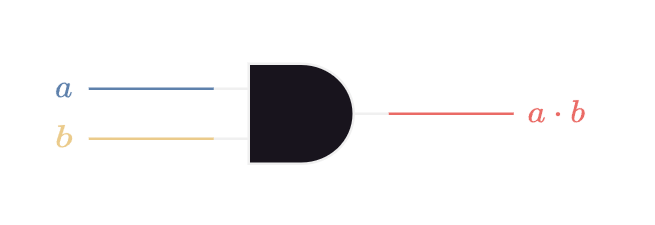

The diagram above was exported from draw.io. Its source (the exported page's mxGraphModel, read from the mxfile embedded in the PNG):
<mxGraphModel dx="1420" dy="822" grid="1" gridSize="10" guides="1" tooltips="1" connect="1" arrows="1" fold="1" page="1" pageScale="1" pageWidth="850" pageHeight="1100" math="1" shadow="0">
  <root>
    <mxCell id="0" />
    <mxCell id="1" parent="0" />
    <mxCell id="2" value="" style="verticalLabelPosition=bottom;shadow=0;dashed=0;align=center;html=1;verticalAlign=top;shape=mxgraph.electrical.logic_gates.logic_gate;operation=and;" vertex="1" parent="1">
      <mxGeometry x="810" y="120" width="70" height="40" as="geometry" />
    </mxCell>
    <mxCell id="3" value="$$&lt;br&gt;a&lt;br&gt;$$" style="text;html=1;align=center;verticalAlign=middle;resizable=0;points=[];autosize=1;strokeColor=none;fillColor=none;fontColor=#5E81AC;connectable=0;" vertex="1" parent="1">
      <mxGeometry x="730" y="100" width="40" height="60" as="geometry" />
    </mxCell>
    <mxCell id="4" style="edgeStyle=orthogonalEdgeStyle;rounded=0;orthogonalLoop=1;jettySize=auto;html=1;exitX=0;exitY=0.5;exitDx=0;exitDy=0;exitPerimeter=0;endArrow=none;endFill=0;strokeColor=#5E81AC;fontColor=#5E81AC;" edge="1" parent="1">
      <mxGeometry relative="1" as="geometry">
        <mxPoint x="760" y="130" as="targetPoint" />
        <mxPoint x="810" y="130" as="sourcePoint" />
      </mxGeometry>
    </mxCell>
    <mxCell id="5" style="edgeStyle=orthogonalEdgeStyle;rounded=0;orthogonalLoop=1;jettySize=auto;html=1;exitX=1;exitY=0.5;exitDx=0;exitDy=0;exitPerimeter=0;endArrow=none;endFill=0;strokeColor=#EA6B66;" edge="1" parent="1">
      <mxGeometry relative="1" as="geometry">
        <mxPoint x="930" y="140" as="targetPoint" />
        <mxPoint x="880" y="140" as="sourcePoint" />
      </mxGeometry>
    </mxCell>
    <mxCell id="6" value="$$&lt;br&gt;a \cdot b&lt;br&gt;$$" style="text;html=1;align=center;verticalAlign=middle;resizable=0;points=[];autosize=1;strokeColor=none;fillColor=none;fontColor=#EA6B66;connectable=0;" vertex="1" parent="1">
      <mxGeometry x="912" y="110" width="70" height="60" as="geometry" />
    </mxCell>
    <mxCell id="7" value="$$&lt;br&gt;b&lt;br&gt;$$" style="text;html=1;align=center;verticalAlign=middle;resizable=0;points=[];autosize=1;strokeColor=none;fillColor=none;fontColor=#EBCB8B;connectable=0;" vertex="1" parent="1">
      <mxGeometry x="730" y="120" width="40" height="60" as="geometry" />
    </mxCell>
    <mxCell id="8" style="edgeStyle=orthogonalEdgeStyle;rounded=0;orthogonalLoop=1;jettySize=auto;html=1;exitX=0;exitY=0.5;exitDx=0;exitDy=0;exitPerimeter=0;endArrow=none;endFill=0;strokeColor=#EBCB8B;fontColor=#EBCB8B;" edge="1" parent="1">
      <mxGeometry relative="1" as="geometry">
        <mxPoint x="760" y="150" as="targetPoint" />
        <mxPoint x="810" y="150" as="sourcePoint" />
      </mxGeometry>
    </mxCell>
  </root>
</mxGraphModel>